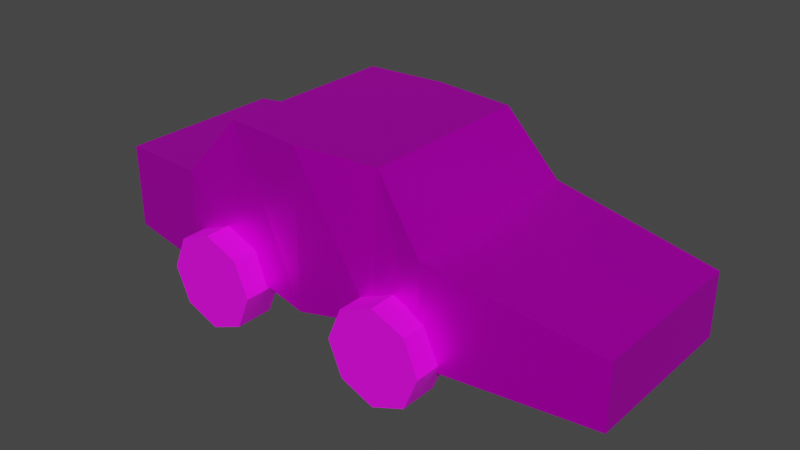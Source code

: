 # Source: Car.blend  (saved by Blender 3.0.42; exported with 4.5.12 LTS)
import bpy
from mathutils import Matrix  # noqa: F401  (used for matrix-valued properties, if any)

bpy.ops.wm.read_factory_settings(use_empty=True)
scene = bpy.context.scene
scene.name = 'Scene'

# ---- collections
col_collection = bpy.data.collections.new('Collection'); scene.collection.children.link(col_collection)

# ---- images (referenced by path relative to the original .blend; pixels are not part of the script)
import os
ASSET_DIR = os.environ.get("B2B_ASSET_DIR", "")  # directory of the original .blend (textures are referenced by path, not embedded)
HERE = os.path.dirname(os.path.abspath(__file__))  # packed textures are extracted next to this script under _unpacked/

def load_image(name, relpath, width, height, colorspace="sRGB"):
    """Load a texture the original file referenced (path relative to the .blend, or extracted next to this script)."""
    p = next((c for c in (os.path.join(HERE, relpath), os.path.join(ASSET_DIR, relpath)) if relpath and os.path.exists(c)), "")
    if p:
        img = bpy.data.images.load(p, check_existing=True)
        img.name = name
    else:  # same state as the original file: an image datablock whose file is absent (Cycles renders it pink)
        img = bpy.data.images.new(name, width, height)
        img.source = "FILE"
        img.filepath = "//" + (relpath or name)
    img.colorspace_settings.name = colorspace
    return img
img_car = load_image('Car', 'Car.png', 1024, 1024, 'sRGB')
img_tire = load_image('Tire', 'Tire.png', 1024, 1024, 'sRGB')

# ---- materials (node trees are filled in below, after node groups)
mat_car = bpy.data.materials.new('Car')
mat_car.use_transparent_shadow = False
mat_tires = bpy.data.materials.new('Tires')
mat_tires.use_transparent_shadow = False

# ---- material node trees
mat_car.use_nodes = True; mat_car.node_tree.nodes.clear()
_N = mat_car.node_tree.nodes; _L = mat_car.node_tree.links
n0 = _N.new('ShaderNodeBsdfPrincipled'); n0.name = 'Principled BSDF'; n0.location = (10, 300)
n0.distribution = 'GGX'
n0.subsurface_method = 'RANDOM_WALK_SKIN'
n0.inputs[1].default_value = 0.7795
n0.inputs[3].default_value = 1.45
n0.inputs[13].default_value = 0.08268
n0.inputs[27].default_value = (0.0, 0.0, 0.0, 1.0)
n0.inputs[28].default_value = 1.0
n1 = _N.new('ShaderNodeOutputMaterial'); n1.name = 'Material Output'; n1.location = (300, 300)
n2 = _N.new('ShaderNodeTexImage'); n2.name = 'Image Texture'; n2.location = (-460, 211)
n2.image = img_car
_L.new(n0.outputs[0], n1.inputs[0])
_L.new(n2.outputs[0], n0.inputs[0])
n1.is_active_output = True
mat_tires.use_nodes = True; mat_tires.node_tree.nodes.clear()
_N = mat_tires.node_tree.nodes; _L = mat_tires.node_tree.links
n0 = _N.new('ShaderNodeBsdfPrincipled'); n0.name = 'Principled BSDF'; n0.location = (10, 300)
n0.distribution = 'GGX'
n0.subsurface_method = 'RANDOM_WALK_SKIN'
n0.inputs[3].default_value = 1.45
n0.inputs[27].default_value = (0.0, 0.0, 0.0, 1.0)
n0.inputs[28].default_value = 1.0
n1 = _N.new('ShaderNodeOutputMaterial'); n1.name = 'Material Output'; n1.location = (300, 300)
n2 = _N.new('ShaderNodeTexImage'); n2.name = 'Image Texture'; n2.location = (-535, 225)
n2.image = img_tire
_L.new(n0.outputs[0], n1.inputs[0])
_L.new(n2.outputs[0], n0.inputs[0])
n1.is_active_output = True

# ---- world
world_world = bpy.data.worlds.new('World'); scene.world = world_world
world_world.use_nodes = True; world_world.node_tree.nodes.clear()
_N = world_world.node_tree.nodes; _L = world_world.node_tree.links
n0 = _N.new('ShaderNodeOutputWorld'); n0.name = 'World Output'; n0.location = (300, 300)
n1 = _N.new('ShaderNodeBackground'); n1.name = 'Background'; n1.location = (10, 300)
n1.inputs[0].default_value = (0.05088, 0.05088, 0.05088, 1.0)
_L.new(n1.outputs[0], n0.inputs[0])
n0.is_active_output = True
world_world.color = (0.05088, 0.05088, 0.05088)
world_world.use_sun_shadow = False
world_world.sun_shadow_jitter_overblur = 0.0

# ---- meshes
me_cube_001 = bpy.data.meshes.new('Cube.001')
me_cube_001.from_pydata([(-0.2001, -0.1038, -0.15), (-0.2001, -0.1038, 0.15), (-0.2001, 0.1038, -0.15), (-0.2001, 0.1038, 0.15), (0.2535, -0.1038, -0.15), (0.2535, -0.1038, 0.07502), (0.2535, 0.1038, -0.15), (0.2535, 0.1038, 0.07502), (0.1114, 0.1199, -0.1733), (-0.002632, 0.1199, -0.1733), (-0.1167, 0.1199, -0.1733), (-0.1167, 0.1199, 0.1733), (-0.002632, 0.1199, 0.3921), (0.1114, 0.1199, 0.1733), (-0.1167, -0.1199, -0.1733), (-0.002632, -0.1199, -0.1733), (0.1114, -0.1199, -0.1733), (0.1114, -0.1199, 0.1733), (-0.002632, -0.1199, 0.3921), (-0.1167, -0.1199, 0.1733), (-0.07017, 0.1199, -0.1001), (-0.07017, 0.1114, 0.3921), (-0.07017, -0.1199, -0.1001), (-0.07017, -0.1114, 0.3921), (0.06881, 0.1199, -0.1001), (0.06881, 0.1083, 0.3921), (0.06881, -0.1199, -0.1001), (0.06881, -0.1083, 0.3921)], [], [(0, 1, 3, 2), (8, 13, 7, 6), (6, 7, 5, 4), (14, 19, 1, 0), (8, 6, 4, 16), (11, 3, 1, 19), (7, 13, 17, 5), (25, 12, 18, 27), (21, 11, 19, 23), (2, 10, 14, 0), (20, 9, 15, 22), (24, 8, 16, 26), (4, 5, 17, 16), (26, 27, 18, 15), (22, 23, 19, 14), (2, 3, 11, 10), (20, 21, 12, 9), (24, 25, 13, 8), (10, 11, 21, 20), (15, 18, 23, 22), (10, 20, 22, 14), (12, 21, 23, 18), (9, 12, 25, 24), (16, 17, 27, 26), (9, 24, 26, 15), (13, 25, 27, 17)])
_uv = me_cube_001.uv_layers.new(name='UVMap')
_uv.uv.foreach_set('vector', [0.375, 0.0, 0.625, 0.0, 0.625, 0.25, 0.375, 0.25, 0.375, 0.4375, 0.625, 0.4375, 0.625, 0.5, 0.375, 0.5, 0.375, 0.5, 0.625, 0.5, 0.625, 0.75, 0.375, 0.75, 0.375, 0.9375, 0.625, 0.9375, 0.625, 1.0, 0.375, 1.0, 0.3125, 0.5, 0.375, 0.5, 0.375, 0.75, 0.3125, 0.75, 0.8125, 0.5, 0.875, 0.5, 0.875, 0.75, 0.8125, 0.75, 0.625, 0.5, 0.6875, 0.5, 0.6875, 0.75, 0.625, 0.75, 0.7108, 0.5, 0.75, 0.5, 0.75, 0.75, 0.7108, 0.75, 0.787, 0.5, 0.8125, 0.5, 0.8125, 0.75, 0.787, 0.75, 0.125, 0.5, 0.1875, 0.5, 0.1875, 0.75, 0.125, 0.75, 0.213, 0.5, 0.25, 0.5, 0.25, 0.75, 0.213, 0.75, 0.2892, 0.5, 0.3125, 0.5, 0.3125, 0.75, 0.2892, 0.75, 0.375, 0.75, 0.625, 0.75, 0.625, 0.8125, 0.375, 0.8125, 0.375, 0.8358, 0.625, 0.8358, 0.625, 0.875, 0.375, 0.875, 0.375, 0.912, 0.625, 0.912, 0.625, 0.9375, 0.375, 0.9375, 0.375, 0.25, 0.625, 0.25, 0.625, 0.3125, 0.375, 0.3125, 0.375, 0.338, 0.625, 0.338, 0.625, 0.375, 0.375, 0.375, 0.375, 0.4142, 0.625, 0.4142, 0.625, 0.4375, 0.375, 0.4375, 0.375, 0.3125, 0.625, 0.3125, 0.625, 0.338, 0.375, 0.338, 0.375, 0.875, 0.625, 0.875, 0.625, 0.912, 0.375, 0.912, 0.1875, 0.5, 0.213, 0.5, 0.213, 0.75, 0.1875, 0.75, 0.75, 0.5, 0.787, 0.5, 0.787, 0.75, 0.75, 0.75, 0.375, 0.375, 0.625, 0.375, 0.625, 0.4142, 0.375, 0.4142, 0.375, 0.8125, 0.625, 0.8125, 0.625, 0.8358, 0.375, 0.8358, 0.25, 0.5, 0.2892, 0.5, 0.2892, 0.75, 0.25, 0.75, 0.6875, 0.5, 0.7108, 0.5, 0.7108, 0.75, 0.6875, 0.75])
me_cube_001.materials.append(mat_car)
me_cube_001.use_remesh_fix_poles = True
me_cube_001.use_remesh_preserve_attributes = False
me_cube_001.update()
me_cylinder = bpy.data.meshes.new('Cylinder')
me_cylinder.from_pydata([(0.0, 0.05, -0.02), (0.0, 0.05, 0.02), (0.03536, 0.03536, -0.02), (0.03536, 0.03536, 0.02), (0.05, -2.186e-09, -0.02), (0.05, -2.186e-09, 0.02), (0.03536, -0.03536, -0.02), (0.03536, -0.03536, 0.02), (-4.371e-09, -0.05, -0.02), (-4.371e-09, -0.05, 0.02), (-0.03536, -0.03536, -0.02), (-0.03536, -0.03536, 0.02), (-0.05, 5.962e-10, -0.02), (-0.05, 5.962e-10, 0.02), (-0.03536, 0.03536, -0.02), (-0.03536, 0.03536, 0.02)], [], [(0, 1, 3, 2), (2, 3, 5, 4), (4, 5, 7, 6), (6, 7, 9, 8), (8, 9, 11, 10), (10, 11, 13, 12), (3, 1, 15, 13, 11, 9, 7, 5), (12, 13, 15, 14), (14, 15, 1, 0), (0, 2, 4, 6, 8, 10, 12, 14)])
_uv = me_cylinder.uv_layers.new(name='UVMap')
_uv.uv.foreach_set('vector', [1.0, 0.5, 1.0, 1.0, 0.875, 1.0, 0.875, 0.5, 0.875, 0.5, 0.875, 1.0, 0.75, 1.0, 0.75, 0.5, 0.75, 0.5, 0.75, 1.0, 0.625, 1.0, 0.625, 0.5, 0.625, 0.5, 0.625, 1.0, 0.5, 1.0, 0.5, 0.5, 0.5, 0.5, 0.5, 1.0, 0.375, 1.0, 0.375, 0.5, 0.375, 0.5, 0.375, 1.0, 0.25, 1.0, 0.25, 0.5, 0.4197, 0.4197, 0.25, 0.49, 0.08029, 0.4197, 0.01, 0.25, 0.08029, 0.08029, 0.25, 0.01, 0.4197, 0.08029, 0.49, 0.25, 0.25, 0.5, 0.25, 1.0, 0.125, 1.0, 0.125, 0.5, 0.125, 0.5, 0.125, 1.0, 0.0, 1.0, 0.0, 0.5, 0.75, 0.49, 0.9197, 0.4197, 0.99, 0.25, 0.9197, 0.08029, 0.75, 0.01, 0.5803, 0.08029, 0.51, 0.25, 0.5803, 0.4197])
me_cylinder.materials.append(mat_tires)
me_cylinder.use_remesh_fix_poles = True
me_cylinder.use_remesh_preserve_attributes = False
me_cylinder.update()
me_cylinder_001 = bpy.data.meshes.new('Cylinder.001')
me_cylinder_001.from_pydata([(0.0, 0.05, -0.02), (0.0, 0.05, 0.02), (0.03536, 0.03536, -0.02), (0.03536, 0.03536, 0.02), (0.05, -2.186e-09, -0.02), (0.05, -2.186e-09, 0.02), (0.03536, -0.03536, -0.02), (0.03536, -0.03536, 0.02), (-4.371e-09, -0.05, -0.02), (-4.371e-09, -0.05, 0.02), (-0.03536, -0.03536, -0.02), (-0.03536, -0.03536, 0.02), (-0.05, 5.962e-10, -0.02), (-0.05, 5.962e-10, 0.02), (-0.03536, 0.03536, -0.02), (-0.03536, 0.03536, 0.02)], [], [(0, 1, 3, 2), (2, 3, 5, 4), (4, 5, 7, 6), (6, 7, 9, 8), (8, 9, 11, 10), (10, 11, 13, 12), (3, 1, 15, 13, 11, 9, 7, 5), (12, 13, 15, 14), (14, 15, 1, 0), (0, 2, 4, 6, 8, 10, 12, 14)])
_uv = me_cylinder_001.uv_layers.new(name='UVMap')
_uv.uv.foreach_set('vector', [1.0, 0.5, 1.0, 1.0, 0.875, 1.0, 0.875, 0.5, 0.875, 0.5, 0.875, 1.0, 0.75, 1.0, 0.75, 0.5, 0.75, 0.5, 0.75, 1.0, 0.625, 1.0, 0.625, 0.5, 0.625, 0.5, 0.625, 1.0, 0.5, 1.0, 0.5, 0.5, 0.5, 0.5, 0.5, 1.0, 0.375, 1.0, 0.375, 0.5, 0.375, 0.5, 0.375, 1.0, 0.25, 1.0, 0.25, 0.5, 0.4197, 0.4197, 0.25, 0.49, 0.08029, 0.4197, 0.01, 0.25, 0.08029, 0.08029, 0.25, 0.01, 0.4197, 0.08029, 0.49, 0.25, 0.25, 0.5, 0.25, 1.0, 0.125, 1.0, 0.125, 0.5, 0.125, 0.5, 0.125, 1.0, 0.0, 1.0, 0.0, 0.5, 0.75, 0.49, 0.9197, 0.4197, 0.99, 0.25, 0.9197, 0.08029, 0.75, 0.01, 0.5803, 0.08029, 0.51, 0.25, 0.5803, 0.4197])
me_cylinder_001.materials.append(mat_tires)
me_cylinder_001.use_remesh_fix_poles = True
me_cylinder_001.use_remesh_preserve_attributes = False
me_cylinder_001.update()
me_cylinder_002 = bpy.data.meshes.new('Cylinder.002')
me_cylinder_002.from_pydata([(0.0, 0.05, -0.02), (0.0, 0.05, 0.02), (0.03536, 0.03536, -0.02), (0.03536, 0.03536, 0.02), (0.05, -2.186e-09, -0.02), (0.05, -2.186e-09, 0.02), (0.03536, -0.03536, -0.02), (0.03536, -0.03536, 0.02), (-4.371e-09, -0.05, -0.02), (-4.371e-09, -0.05, 0.02), (-0.03536, -0.03536, -0.02), (-0.03536, -0.03536, 0.02), (-0.05, 5.962e-10, -0.02), (-0.05, 5.962e-10, 0.02), (-0.03536, 0.03536, -0.02), (-0.03536, 0.03536, 0.02)], [], [(0, 1, 3, 2), (2, 3, 5, 4), (4, 5, 7, 6), (6, 7, 9, 8), (8, 9, 11, 10), (10, 11, 13, 12), (3, 1, 15, 13, 11, 9, 7, 5), (12, 13, 15, 14), (14, 15, 1, 0), (0, 2, 4, 6, 8, 10, 12, 14)])
_uv = me_cylinder_002.uv_layers.new(name='UVMap')
_uv.uv.foreach_set('vector', [1.0, 0.5, 1.0, 1.0, 0.875, 1.0, 0.875, 0.5, 0.875, 0.5, 0.875, 1.0, 0.75, 1.0, 0.75, 0.5, 0.75, 0.5, 0.75, 1.0, 0.625, 1.0, 0.625, 0.5, 0.625, 0.5, 0.625, 1.0, 0.5, 1.0, 0.5, 0.5, 0.5, 0.5, 0.5, 1.0, 0.375, 1.0, 0.375, 0.5, 0.375, 0.5, 0.375, 1.0, 0.25, 1.0, 0.25, 0.5, 0.4197, 0.4197, 0.25, 0.49, 0.08029, 0.4197, 0.01, 0.25, 0.08029, 0.08029, 0.25, 0.01, 0.4197, 0.08029, 0.49, 0.25, 0.25, 0.5, 0.25, 1.0, 0.125, 1.0, 0.125, 0.5, 0.125, 0.5, 0.125, 1.0, 0.0, 1.0, 0.0, 0.5, 0.75, 0.49, 0.9197, 0.4197, 0.99, 0.25, 0.9197, 0.08029, 0.75, 0.01, 0.5803, 0.08029, 0.51, 0.25, 0.5803, 0.4197])
me_cylinder_002.materials.append(mat_tires)
me_cylinder_002.use_remesh_fix_poles = True
me_cylinder_002.use_remesh_preserve_attributes = False
me_cylinder_002.update()
me_cylinder_003 = bpy.data.meshes.new('Cylinder.003')
me_cylinder_003.from_pydata([(0.0, 0.05, -0.02), (0.0, 0.05, 0.02), (0.03536, 0.03536, -0.02), (0.03536, 0.03536, 0.02), (0.05, -2.186e-09, -0.02), (0.05, -2.186e-09, 0.02), (0.03536, -0.03536, -0.02), (0.03536, -0.03536, 0.02), (-4.371e-09, -0.05, -0.02), (-4.371e-09, -0.05, 0.02), (-0.03536, -0.03536, -0.02), (-0.03536, -0.03536, 0.02), (-0.05, 5.962e-10, -0.02), (-0.05, 5.962e-10, 0.02), (-0.03536, 0.03536, -0.02), (-0.03536, 0.03536, 0.02)], [], [(0, 1, 3, 2), (2, 3, 5, 4), (4, 5, 7, 6), (6, 7, 9, 8), (8, 9, 11, 10), (10, 11, 13, 12), (3, 1, 15, 13, 11, 9, 7, 5), (12, 13, 15, 14), (14, 15, 1, 0), (0, 2, 4, 6, 8, 10, 12, 14)])
_uv = me_cylinder_003.uv_layers.new(name='UVMap')
_uv.uv.foreach_set('vector', [1.0, 0.5, 1.0, 1.0, 0.875, 1.0, 0.875, 0.5, 0.875, 0.5, 0.875, 1.0, 0.75, 1.0, 0.75, 0.5, 0.75, 0.5, 0.75, 1.0, 0.625, 1.0, 0.625, 0.5, 0.625, 0.5, 0.625, 1.0, 0.5, 1.0, 0.5, 0.5, 0.5, 0.5, 0.5, 1.0, 0.375, 1.0, 0.375, 0.5, 0.375, 0.5, 0.375, 1.0, 0.25, 1.0, 0.25, 0.5, 0.4197, 0.4197, 0.25, 0.49, 0.08029, 0.4197, 0.01, 0.25, 0.08029, 0.08029, 0.25, 0.01, 0.4197, 0.08029, 0.49, 0.25, 0.25, 0.5, 0.25, 1.0, 0.125, 1.0, 0.125, 0.5, 0.125, 0.5, 0.125, 1.0, 0.0, 1.0, 0.0, 0.5, 0.75, 0.49, 0.9197, 0.4197, 0.99, 0.25, 0.9197, 0.08029, 0.75, 0.01, 0.5803, 0.08029, 0.51, 0.25, 0.5803, 0.4197])
me_cylinder_003.materials.append(mat_tires)
me_cylinder_003.use_remesh_fix_poles = True
me_cylinder_003.use_remesh_preserve_attributes = False
me_cylinder_003.update()

# ---- objects
ob_cube = bpy.data.objects.new('Cube', me_cube_001)
ob_cylinder = bpy.data.objects.new('Cylinder', me_cylinder)
ob_cylinder_001 = bpy.data.objects.new('Cylinder.001', me_cylinder_001)
ob_cylinder_002 = bpy.data.objects.new('Cylinder.002', me_cylinder_002)
ob_cylinder_003 = bpy.data.objects.new('Cylinder.003', me_cylinder_003)

# ---- transforms, parenting, visibility, modifiers, constraints
ob_cube.location = (0.0, 0.0, 0.0)
ob_cube.scale = (1.0, 0.7015, 0.2411)
ob_cylinder.location = (-0.07878, -0.08883, -0.03516)
ob_cylinder.rotation_euler = (1.571, -0.0, 0.0)
ob_cylinder.scale = (0.8176, 0.8176, 0.8176)
ob_cylinder_001.location = (0.08658, -0.08883, -0.03516)
ob_cylinder_001.rotation_euler = (1.571, -0.0, 0.0)
ob_cylinder_001.scale = (0.8176, 0.8176, 0.8176)
ob_cylinder_002.location = (-0.07878, 0.08391, -0.03516)
ob_cylinder_002.rotation_euler = (1.571, -0.0, 0.0)
ob_cylinder_002.scale = (0.8176, 0.8176, 0.8176)
ob_cylinder_003.location = (0.08658, 0.08391, -0.03516)
ob_cylinder_003.rotation_euler = (1.571, -0.0, 0.0)
ob_cylinder_003.scale = (0.8176, 0.8176, 0.8176)

# ---- collection membership
col_collection.objects.link(ob_cube)
col_collection.objects.link(ob_cylinder)
col_collection.objects.link(ob_cylinder_001)
col_collection.objects.link(ob_cylinder_002)
col_collection.objects.link(ob_cylinder_003)

# ---- scene / render settings (as saved in the file)
scene.frame_start = 1; scene.frame_end = 250; scene.frame_set(1)
scene.render.engine = 'BLENDER_EEVEE_NEXT'
scene.cycles.sampling_pattern = 'TABULATED_SOBOL'
scene.cycles.use_light_tree = False
scene.view_settings.view_transform = 'Filmic'
bpy.context.view_layer.update()

# ---- added for rendering (the .blend has no active camera and no usable light): camera, sun
cam_auto = bpy.data.cameras.new('AutoCamera')
cam_auto.lens = 50.0
cam_auto.sensor_width = 36.0
cam_auto.clip_end = 1000.0
ob_auto_camera = bpy.data.objects.new('AutoCamera', cam_auto)
scene.collection.objects.link(ob_auto_camera)
ob_auto_camera.location = (0.513677, -0.586817, 0.39881)
ob_auto_camera.rotation_euler = (1.09748, -7.21219e-08, 0.694738)
scene.camera = ob_auto_camera
light_auto_sun = bpy.data.lights.new('AutoSun', 'SUN')
light_auto_sun.energy = 3.0
light_auto_sun.angle = 0.0523599
ob_auto_sun = bpy.data.objects.new('AutoSun', light_auto_sun)
scene.collection.objects.link(ob_auto_sun)
ob_auto_sun.rotation_euler = (0.872665, 0.174533, 0.523599)
bpy.context.view_layer.update()
